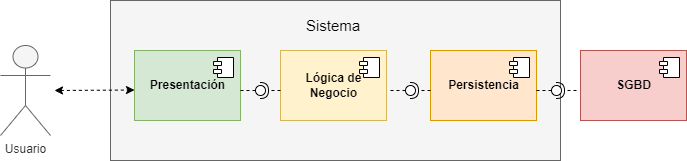

The diagram above was exported from draw.io. Its source (the exported page's mxGraphModel, read from the mxfile embedded in the PNG):
<mxGraphModel dx="1210" dy="606" grid="1" gridSize="10" guides="1" tooltips="1" connect="1" arrows="1" fold="1" page="1" pageScale="1" pageWidth="1169" pageHeight="827" math="0" shadow="0">
  <root>
    <mxCell id="0" />
    <mxCell id="1" parent="0" />
    <mxCell id="wl7KfmhrEQDc_HuACBul-1" value="Usuario" style="shape=umlActor;verticalLabelPosition=bottom;verticalAlign=top;html=1;outlineConnect=0;fillColor=#f5f5f5;strokeColor=#666666;fontColor=#333333;" vertex="1" parent="1">
      <mxGeometry x="130" y="205" width="50" height="90" as="geometry" />
    </mxCell>
    <mxCell id="wl7KfmhrEQDc_HuACBul-2" value="" style="rounded=0;whiteSpace=wrap;html=1;fillColor=#f5f5f5;fontColor=#333333;strokeColor=#666666;" vertex="1" parent="1">
      <mxGeometry x="240" y="160" width="450" height="160" as="geometry" />
    </mxCell>
    <mxCell id="wl7KfmhrEQDc_HuACBul-3" value="" style="endArrow=classic;startArrow=classic;html=1;rounded=0;dashed=1;" edge="1" parent="1">
      <mxGeometry width="50" height="50" relative="1" as="geometry">
        <mxPoint x="184" y="250" as="sourcePoint" />
        <mxPoint x="264" y="249.5" as="targetPoint" />
      </mxGeometry>
    </mxCell>
    <mxCell id="wl7KfmhrEQDc_HuACBul-4" value="&lt;b&gt;Presentación&lt;/b&gt;" style="html=1;dropTarget=0;fillColor=#d5e8d4;strokeColor=#82b366;" vertex="1" parent="1">
      <mxGeometry x="264" y="210" width="106" height="70" as="geometry" />
    </mxCell>
    <mxCell id="wl7KfmhrEQDc_HuACBul-5" value="" style="shape=module;jettyWidth=8;jettyHeight=4;" vertex="1" parent="wl7KfmhrEQDc_HuACBul-4">
      <mxGeometry x="1" width="20" height="20" relative="1" as="geometry">
        <mxPoint x="-27" y="7" as="offset" />
      </mxGeometry>
    </mxCell>
    <mxCell id="wl7KfmhrEQDc_HuACBul-6" value="&lt;b&gt;Lógica de &lt;br&gt;Negocio&lt;/b&gt;" style="html=1;dropTarget=0;fillColor=#fff2cc;strokeColor=#d6b656;" vertex="1" parent="1">
      <mxGeometry x="410" y="210" width="106" height="70" as="geometry" />
    </mxCell>
    <mxCell id="wl7KfmhrEQDc_HuACBul-7" value="" style="shape=module;jettyWidth=8;jettyHeight=4;" vertex="1" parent="wl7KfmhrEQDc_HuACBul-6">
      <mxGeometry x="1" width="20" height="20" relative="1" as="geometry">
        <mxPoint x="-27" y="7" as="offset" />
      </mxGeometry>
    </mxCell>
    <mxCell id="wl7KfmhrEQDc_HuACBul-8" value="&lt;b&gt;Persistencia&lt;/b&gt;" style="html=1;dropTarget=0;fillColor=#ffe6cc;strokeColor=#d79b00;" vertex="1" parent="1">
      <mxGeometry x="560" y="210" width="106" height="70" as="geometry" />
    </mxCell>
    <mxCell id="wl7KfmhrEQDc_HuACBul-9" value="" style="shape=module;jettyWidth=8;jettyHeight=4;" vertex="1" parent="wl7KfmhrEQDc_HuACBul-8">
      <mxGeometry x="1" width="20" height="20" relative="1" as="geometry">
        <mxPoint x="-27" y="7" as="offset" />
      </mxGeometry>
    </mxCell>
    <mxCell id="wl7KfmhrEQDc_HuACBul-12" value="&lt;font style=&quot;font-size: 15px;&quot;&gt;Sistema&lt;/font&gt;" style="text;html=1;strokeColor=none;fillColor=none;align=center;verticalAlign=middle;whiteSpace=wrap;rounded=0;" vertex="1" parent="1">
      <mxGeometry x="433" y="170" width="60" height="30" as="geometry" />
    </mxCell>
    <mxCell id="wl7KfmhrEQDc_HuACBul-16" value="" style="rounded=0;orthogonalLoop=1;jettySize=auto;html=1;endArrow=none;endFill=0;sketch=0;sourcePerimeterSpacing=0;targetPerimeterSpacing=0;dashed=1;fontSize=15;" edge="1" target="wl7KfmhrEQDc_HuACBul-18" parent="1">
      <mxGeometry relative="1" as="geometry">
        <mxPoint x="370" y="250" as="sourcePoint" />
      </mxGeometry>
    </mxCell>
    <mxCell id="wl7KfmhrEQDc_HuACBul-17" value="" style="rounded=0;orthogonalLoop=1;jettySize=auto;html=1;endArrow=halfCircle;endFill=0;entryX=0.5;entryY=0.5;endSize=6;strokeWidth=1;sketch=0;dashed=1;fontSize=15;" edge="1" target="wl7KfmhrEQDc_HuACBul-18" parent="1">
      <mxGeometry relative="1" as="geometry">
        <mxPoint x="410" y="250" as="sourcePoint" />
      </mxGeometry>
    </mxCell>
    <mxCell id="wl7KfmhrEQDc_HuACBul-18" value="" style="ellipse;whiteSpace=wrap;html=1;align=center;aspect=fixed;resizable=0;points=[];outlineConnect=0;sketch=0;fontSize=15;" vertex="1" parent="1">
      <mxGeometry x="385" y="245" width="10" height="10" as="geometry" />
    </mxCell>
    <mxCell id="wl7KfmhrEQDc_HuACBul-22" value="" style="rounded=0;orthogonalLoop=1;jettySize=auto;html=1;endArrow=none;endFill=0;sketch=0;sourcePerimeterSpacing=0;targetPerimeterSpacing=0;dashed=1;fontSize=15;" edge="1" target="wl7KfmhrEQDc_HuACBul-24" parent="1">
      <mxGeometry relative="1" as="geometry">
        <mxPoint x="520" y="250" as="sourcePoint" />
      </mxGeometry>
    </mxCell>
    <mxCell id="wl7KfmhrEQDc_HuACBul-23" value="" style="rounded=0;orthogonalLoop=1;jettySize=auto;html=1;endArrow=halfCircle;endFill=0;entryX=0.5;entryY=0.5;endSize=6;strokeWidth=1;sketch=0;dashed=1;fontSize=15;" edge="1" target="wl7KfmhrEQDc_HuACBul-24" parent="1">
      <mxGeometry relative="1" as="geometry">
        <mxPoint x="560" y="250" as="sourcePoint" />
      </mxGeometry>
    </mxCell>
    <mxCell id="wl7KfmhrEQDc_HuACBul-24" value="" style="ellipse;whiteSpace=wrap;html=1;align=center;aspect=fixed;resizable=0;points=[];outlineConnect=0;sketch=0;fontSize=15;" vertex="1" parent="1">
      <mxGeometry x="535" y="245" width="10" height="10" as="geometry" />
    </mxCell>
    <mxCell id="wl7KfmhrEQDc_HuACBul-26" value="&lt;b&gt;SGBD&lt;/b&gt;" style="html=1;dropTarget=0;fillColor=#f8cecc;strokeColor=#b85450;" vertex="1" parent="1">
      <mxGeometry x="710" y="210" width="106" height="70" as="geometry" />
    </mxCell>
    <mxCell id="wl7KfmhrEQDc_HuACBul-27" value="" style="shape=module;jettyWidth=8;jettyHeight=4;" vertex="1" parent="wl7KfmhrEQDc_HuACBul-26">
      <mxGeometry x="1" width="20" height="20" relative="1" as="geometry">
        <mxPoint x="-27" y="7" as="offset" />
      </mxGeometry>
    </mxCell>
    <mxCell id="wl7KfmhrEQDc_HuACBul-31" value="" style="rounded=0;orthogonalLoop=1;jettySize=auto;html=1;endArrow=none;endFill=0;sketch=0;sourcePerimeterSpacing=0;targetPerimeterSpacing=0;dashed=1;fontSize=15;" edge="1" target="wl7KfmhrEQDc_HuACBul-33" parent="1">
      <mxGeometry relative="1" as="geometry">
        <mxPoint x="666" y="250" as="sourcePoint" />
      </mxGeometry>
    </mxCell>
    <mxCell id="wl7KfmhrEQDc_HuACBul-32" value="" style="rounded=0;orthogonalLoop=1;jettySize=auto;html=1;endArrow=halfCircle;endFill=0;entryX=0.5;entryY=0.5;endSize=6;strokeWidth=1;sketch=0;dashed=1;fontSize=15;" edge="1" target="wl7KfmhrEQDc_HuACBul-33" parent="1">
      <mxGeometry relative="1" as="geometry">
        <mxPoint x="706" y="250" as="sourcePoint" />
      </mxGeometry>
    </mxCell>
    <mxCell id="wl7KfmhrEQDc_HuACBul-33" value="" style="ellipse;whiteSpace=wrap;html=1;align=center;aspect=fixed;resizable=0;points=[];outlineConnect=0;sketch=0;fontSize=15;" vertex="1" parent="1">
      <mxGeometry x="681" y="245" width="10" height="10" as="geometry" />
    </mxCell>
  </root>
</mxGraphModel>